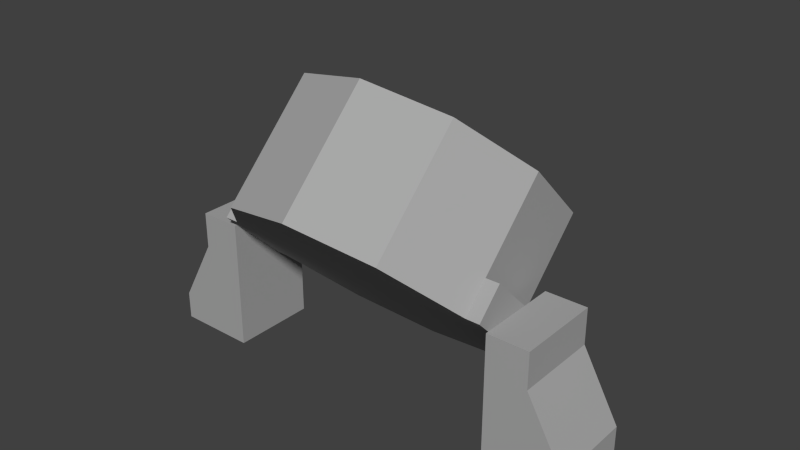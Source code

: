 # Source: Teapot_Light.blend  (saved by Blender 2.69.0; exported with 4.5.12 LTS)
import bpy
from mathutils import Matrix  # noqa: F401  (used for matrix-valued properties, if any)

bpy.ops.wm.read_factory_settings(use_empty=True)
scene = bpy.context.scene
scene.name = 'Scene'

# ---- collections
col_collection_1 = bpy.data.collections.new('Collection 1'); scene.collection.children.link(col_collection_1)

# ---- materials (node trees are filled in below, after node groups)
mat_teapot_light = bpy.data.materials.new('Teapot Light')
mat_teapot_light.alpha_threshold = 0.0
mat_teapot_light.use_transparent_shadow = False
mat_teapot_light.diffuse_color = (0.3931, 0.3931, 0.3931, 1.0)
mat_teapot_light.roughness = 0.5
mat_teapot_light.line_color = (0.0, 0.0, 0.0, 1.0)
mat_glass = bpy.data.materials.new('Glass')
mat_glass.alpha_threshold = 0.0
mat_glass.use_transparent_shadow = False
mat_glass.roughness = 0.5
mat_glass.line_color = (0.0, 0.0, 0.0, 1.0)

# ---- material node trees

# ---- world
world_world = bpy.data.worlds.new('World'); scene.world = world_world
world_world.color = (0.05088, 0.05088, 0.05088)
world_world.use_sun_shadow = False
world_world.sun_shadow_jitter_overblur = 0.0
world_world.cycles.sampling_method = 'MANUAL'
world_world.cycles.sample_map_resolution = 256

# ---- meshes
me_cylinder_001 = bpy.data.meshes.new('Cylinder.001')
me_cylinder_001.from_pydata([(1.051, 0.309, -1.0), (1.051, -0.309, -1.0), (1.051, 0.309, -0.7379), (1.051, -0.309, -0.7379), (-1.051, -0.309, -1.0), (-1.051, 0.309, -1.0), (-1.051, -0.309, -0.7379), (-1.051, 0.309, -0.7379), (-1.351, -0.309, -1.0), (-1.351, 0.309, -1.0), (-1.351, -0.309, -0.7379), (-1.351, 0.309, -0.7379), (1.351, 0.309, -1.0), (1.351, -0.309, -1.0), (1.351, 0.309, -0.7379), (1.351, -0.309, -0.7379), (1.051, 0.309, -1.484), (1.051, -0.309, -1.484), (-1.051, -0.309, -1.484), (-1.051, 0.309, -1.484), (-1.621, -0.309, -1.484), (-1.621, 0.309, -1.484), (1.621, 0.309, -1.484), (1.621, -0.309, -1.484), (1.051, 0.309, -1.684), (1.051, -0.309, -1.684), (-1.051, -0.309, -1.684), (-1.051, 0.309, -1.684), (-1.621, -0.309, -1.684), (-1.621, 0.309, -1.684), (1.621, 0.309, -1.684), (1.621, -0.309, -1.684)], [], [(2, 3, 15, 14), (6, 7, 11, 10), (8, 10, 11, 9), (4, 6, 10, 8), (1, 0, 16, 17), (7, 5, 9, 11), (12, 14, 15, 13), (13, 1, 17, 23), (3, 1, 13, 15), (0, 2, 14, 12), (3, 2, 0, 1), (7, 6, 4, 5), (16, 22, 30, 24), (21, 19, 27, 29), (9, 5, 19, 21), (0, 12, 22, 16), (5, 4, 18, 19), (12, 13, 23, 22), (4, 8, 20, 18), (8, 9, 21, 20), (27, 26, 28, 29), (25, 24, 30, 31), (19, 18, 26, 27), (18, 20, 28, 26), (22, 23, 31, 30), (17, 16, 24, 25), (23, 17, 25, 31), (20, 21, 29, 28)])
_uv = me_cylinder_001.uv_layers.new(name='UVMap')
_uv.uv.foreach_set('vector', [0.8633, 0.7203, 0.6965, 0.764, 0.7228, 0.6811, 0.8159, 0.669, 0.1367, 0.04378, 0.3035, 0.0001236, 0.2772, 0.08302, 0.1841, 0.0951, 0.1611, 0.1461, 0.1841, 0.0951, 0.2772, 0.08302, 0.3094, 0.1412, 0.09447, 0.1017, 0.1367, 0.04378, 0.1841, 0.0951, 0.1611, 0.1461, 0.6704, 0.0736, 0.8437, 0.0736, 0.8437, 0.2094, 0.6704, 0.2094, 0.3035, 0.0001236, 0.3887, 0.06856, 0.3094, 0.1412, 0.2772, 0.08302, 0.8388, 0.6181, 0.8159, 0.669, 0.7228, 0.6811, 0.6906, 0.6229, 0.6906, 0.6229, 0.6113, 0.6956, 0.522, 0.5474, 0.683, 0.4801, 0.6965, 0.764, 0.6113, 0.6956, 0.6906, 0.6229, 0.7228, 0.6811, 0.9055, 0.6624, 0.8633, 0.7203, 0.8159, 0.669, 0.8388, 0.6181, 0.6704, 0.0001238, 0.8437, 0.0001236, 0.8437, 0.0736, 0.6704, 0.0736, 0.3296, 0.764, 0.1563, 0.764, 0.1563, 0.6905, 0.3296, 0.6905, 0.9772, 0.5399, 0.8342, 0.4809, 0.8437, 0.4253, 0.9999, 0.4828, 0.317, 0.284, 0.478, 0.2168, 0.4999, 0.2765, 0.3296, 0.3388, 0.3094, 0.1412, 0.3887, 0.06856, 0.478, 0.2168, 0.317, 0.284, 0.9055, 0.6624, 0.8388, 0.6181, 0.8342, 0.4809, 0.9772, 0.5399, 0.3296, 0.6905, 0.1563, 0.6905, 0.1563, 0.5548, 0.3296, 0.5548, 0.8388, 0.6181, 0.6906, 0.6229, 0.683, 0.4801, 0.8342, 0.4809, 0.09447, 0.1017, 0.1611, 0.1461, 0.1658, 0.2832, 0.02283, 0.2242, 0.1611, 0.1461, 0.3094, 0.1412, 0.317, 0.284, 0.1658, 0.2832, 0.3296, 0.4987, 0.1563, 0.4987, 0.1563, 0.3388, 0.3296, 0.3388, 0.6704, 0.2654, 0.8437, 0.2654, 0.8437, 0.4253, 0.6704, 0.4253, 0.3296, 0.5548, 0.1563, 0.5548, 0.1563, 0.4987, 0.3296, 0.4987, 0.02283, 0.2242, 0.1658, 0.2832, 0.1563, 0.3388, 0.0001236, 0.2813, 0.8342, 0.4809, 0.683, 0.4801, 0.6704, 0.4253, 0.8437, 0.4253, 0.6704, 0.2094, 0.8437, 0.2094, 0.8437, 0.2654, 0.6704, 0.2654, 0.683, 0.4801, 0.522, 0.5474, 0.5001, 0.4876, 0.6704, 0.4253, 0.1658, 0.2832, 0.317, 0.284, 0.3296, 0.3388, 0.1563, 0.3388])
me_cylinder_001.materials.append(mat_teapot_light)
me_cylinder_001.use_remesh_preserve_volume = False
me_cylinder_001.use_remesh_preserve_attributes = False
me_cylinder_001.use_mirror_vertex_groups = False
me_cylinder_001.update()
me_cylinder = bpy.data.meshes.new('Cylinder')
me_cylinder.from_pydata([(1.719e-08, 1.0, -0.4562), (1.719e-08, 1.0, 0.5101), (0.5878, 0.809, -0.4562), (0.5878, 0.809, 0.5101), (0.9511, 0.309, -0.4562), (0.9511, 0.309, 0.5101), (0.9511, -0.309, -0.4562), (0.9511, -0.309, 0.5101), (0.5878, -0.809, -0.4562), (0.5878, -0.809, 0.5101), (-7.023e-08, -1.0, -0.4562), (-7.023e-08, -1.0, 0.5101), (-0.5878, -0.809, -0.4562), (-0.5878, -0.809, 0.5101), (-0.9511, -0.309, -0.4562), (-0.9511, -0.309, 0.5101), (-0.9511, 0.309, -0.4562), (-0.9511, 0.309, 0.5101), (-0.5878, 0.809, -0.4562), (-0.5878, 0.809, 0.5101), (1.719e-08, 1.0, 0.06798), (0.5878, 0.809, 0.06798), (0.9511, 0.309, 0.06798), (0.9511, -0.309, 0.06798), (0.5878, -0.809, 0.06798), (-7.023e-08, -1.0, 0.06798), (-0.5878, -0.809, 0.06798), (-0.9511, -0.309, 0.06798), (-0.9511, 0.309, 0.06798), (-0.5878, 0.809, 0.06798), (-0.6222, -0.2022, 0.3829), (-0.3845, -0.5293, 0.3829), (-3.782e-08, -0.6542, 0.3829), (0.3845, -0.5293, 0.3829), (-0.3845, 0.5293, 0.3829), (-0.6222, 0.2022, 0.3829), (0.6222, -0.2022, 0.3829), (0.6222, 0.2022, 0.3829), (0.3845, 0.5293, 0.3829), (1.937e-08, 0.6542, 0.3829), (0.9511, 0.309, -0.1941), (0.9511, -0.309, -0.1941), (-0.9511, -0.309, -0.1941), (-0.9511, 0.309, -0.1941), (1.051, 0.309, -0.4562), (1.051, -0.309, -0.4562), (1.051, 0.309, -0.1941), (1.051, -0.309, -0.1941), (-1.051, -0.309, -0.4562), (-1.051, 0.309, -0.4562), (-1.051, -0.309, -0.1941), (-1.051, 0.309, -0.1941), (4.102e-08, 0.7812, -0.4562), (0.4592, 0.632, -0.4562), (0.7429, 0.2414, -0.4562), (0.7429, -0.2414, -0.4562), (0.4592, -0.632, -0.4562), (-6.942e-08, -0.7812, -0.4562), (-0.4592, -0.632, -0.4562), (-0.7429, -0.2414, -0.4562), (-0.7429, 0.2414, -0.4562), (-0.4592, 0.632, -0.4562), (0.6826, -0.2218, -0.03668), (0.6826, 0.2218, -0.03668), (0.4218, -0.5806, -0.03668), (-5.362e-08, -0.7177, -0.03668), (-0.4218, -0.5806, -0.03668), (-0.6826, -0.2218, -0.03668), (-0.6826, 0.2218, -0.03668), (-0.4218, 0.5806, -0.03668), (0.4218, 0.5806, -0.03668), (3.02e-08, 0.7177, -0.03668)], [], [(20, 1, 3, 21), (21, 3, 5, 22), (22, 5, 7, 23), (23, 7, 9, 24), (24, 9, 11, 25), (25, 11, 13, 26), (26, 13, 15, 27), (27, 15, 17, 28), (19, 17, 35, 34), (29, 19, 1, 20), (28, 17, 19, 29), (0, 20, 21, 2), (2, 21, 22, 40, 4), (40, 22, 23, 41), (6, 41, 23, 24, 8), (8, 24, 25, 10), (10, 25, 26, 12), (12, 26, 27, 42, 14), (42, 27, 28, 43), (18, 29, 20, 0), (16, 43, 28, 29, 18), (5, 3, 38, 37), (11, 9, 33, 32), (1, 19, 34, 39), (9, 7, 36, 33), (13, 11, 32, 31), (38, 39, 34, 35, 30, 31, 32, 33, 36, 37), (7, 5, 37, 36), (15, 13, 31, 30), (3, 1, 39, 38), (17, 15, 30, 35), (18, 0, 52, 61), (40, 41, 47, 46), (42, 43, 51, 50), (6, 4, 44, 45), (41, 6, 45, 47), (4, 40, 46, 44), (16, 14, 48, 49), (43, 16, 49, 51), (14, 42, 50, 48), (46, 47, 45, 44), (50, 51, 49, 48), (61, 52, 53, 54, 55, 56, 57, 58, 59, 60), (16, 18, 61, 60), (14, 16, 60, 59), (12, 14, 59, 58), (10, 12, 58, 57), (8, 10, 57, 56), (6, 8, 56, 55), (4, 6, 55, 54), (2, 4, 54, 53), (0, 2, 53, 52), (62, 36, 37, 63), (64, 33, 36, 62), (65, 32, 33, 64), (68, 35, 30, 67), (69, 34, 35, 68), (32, 65, 66, 31), (31, 66, 67, 30), (39, 71, 70, 38), (38, 70, 63, 37), (39, 71, 69, 34), (63, 70, 71, 69, 68, 67, 66, 65, 64, 62)])
me_cylinder.polygons.foreach_set('material_index', [0, 0, 0, 0, 0, 0, 0, 0, 0, 0, 0, 0, 0, 0, 0, 0, 0, 0, 0, 0, 0, 0, 0, 0, 0, 0, 1, 0, 0, 0, 0, 0, 0, 0, 0, 0, 0, 0, 0, 0, 0, 0, 0, 0, 0, 0, 0, 0, 0, 0, 0, 0, 0, 0, 0, 0, 0, 0, 0, 0, 0, 0, 0])
_uv = me_cylinder.uv_layers.new(name='UVMap')
_uv.uv.foreach_set('vector', [0.4022, 0.3478, 0.4044, 0.2828, 0.4895, 0.273, 0.5005, 0.3412, 0.5005, 0.3412, 0.4895, 0.273, 0.5765, 0.2461, 0.5996, 0.3133, 0.5996, 0.3133, 0.5765, 0.2461, 0.6636, 0.2042, 0.6981, 0.2751, 0.6981, 0.2751, 0.6636, 0.2042, 0.7533, 0.139, 0.8094, 0.2122, 0.8094, 0.2122, 0.7533, 0.139, 0.8428, 0.03598, 0.9206, 0.1172, 0.04861, 0.1707, 0.09099, 0.1302, 0.1397, 0.1877, 0.105, 0.2255, 0.105, 0.2255, 0.1397, 0.1877, 0.193, 0.2261, 0.1659, 0.2683, 0.1659, 0.2683, 0.193, 0.2261, 0.2531, 0.2558, 0.2298, 0.3049, 0.3245, 0.2765, 0.2531, 0.2558, 0.2712, 0.2092, 0.334, 0.223, 0.3104, 0.336, 0.3245, 0.2765, 0.4044, 0.2828, 0.4022, 0.3478, 0.2298, 0.3049, 0.2531, 0.2558, 0.3245, 0.2765, 0.3104, 0.336, 0.397, 0.436, 0.4022, 0.3478, 0.5005, 0.3412, 0.5141, 0.436, 0.5141, 0.436, 0.5005, 0.3412, 0.5996, 0.3133, 0.6175, 0.3541, 0.6397, 0.4098, 0.6175, 0.3541, 0.5996, 0.3133, 0.6981, 0.2751, 0.718, 0.3217, 0.7442, 0.3827, 0.718, 0.3217, 0.6981, 0.2751, 0.8094, 0.2122, 0.8772, 0.3104, 0.8772, 0.3104, 0.8094, 0.2122, 0.9206, 0.1172, 0.9998, 0.2192, 0.0001776, 0.2223, 0.04861, 0.1707, 0.105, 0.2255, 0.061, 0.2794, 0.061, 0.2794, 0.105, 0.2255, 0.1659, 0.2683, 0.152, 0.2962, 0.132, 0.333, 0.152, 0.2962, 0.1659, 0.2683, 0.2298, 0.3049, 0.2137, 0.3359, 0.2908, 0.4157, 0.3104, 0.336, 0.4022, 0.3478, 0.397, 0.436, 0.1928, 0.3769, 0.2137, 0.3359, 0.2298, 0.3049, 0.3104, 0.336, 0.2908, 0.4157, 0.5765, 0.2461, 0.4895, 0.273, 0.4769, 0.2117, 0.552, 0.1842, 0.8428, 0.03598, 0.7533, 0.139, 0.697, 0.08195, 0.7546, 0.0001776, 0.4044, 0.2828, 0.3245, 0.2765, 0.334, 0.223, 0.4034, 0.2244, 0.7533, 0.139, 0.6636, 0.2042, 0.626, 0.142, 0.697, 0.08195, 0.1397, 0.1877, 0.09099, 0.1302, 0.1374, 0.1127, 0.1705, 0.1558, 0.8708, 0.7673, 0.8708, 0.8336, 0.8318, 0.8873, 0.7686, 0.9078, 0.7055, 0.8873, 0.6665, 0.8336, 0.6665, 0.7673, 0.7055, 0.7136, 0.7686, 0.6931, 0.8318, 0.7136, 0.6636, 0.2042, 0.5765, 0.2461, 0.552, 0.1842, 0.626, 0.142, 0.193, 0.2261, 0.1397, 0.1877, 0.1705, 0.1558, 0.2168, 0.1866, 0.4895, 0.273, 0.4044, 0.2828, 0.4034, 0.2244, 0.4769, 0.2117, 0.2531, 0.2558, 0.193, 0.2261, 0.2168, 0.1866, 0.2712, 0.2092, 0.6349, 0.496, 0.6662, 0.5924, 0.6303, 0.5924, 0.6058, 0.5171, 0.6175, 0.3541, 0.718, 0.3217, 0.7069, 0.3432, 0.6404, 0.3596, 0.152, 0.2962, 0.2137, 0.3359, 0.1973, 0.3395, 0.1592, 0.3111, 0.7442, 0.3827, 0.6397, 0.4098, 0.649, 0.3903, 0.7166, 0.3754, 0.718, 0.3217, 0.7442, 0.3827, 0.7166, 0.3754, 0.7069, 0.3432, 0.6397, 0.4098, 0.6175, 0.3541, 0.6404, 0.3596, 0.649, 0.3903, 0.1928, 0.3769, 0.132, 0.333, 0.1466, 0.3294, 0.1844, 0.359, 0.2137, 0.3359, 0.1928, 0.3769, 0.1844, 0.359, 0.1973, 0.3395, 0.132, 0.333, 0.152, 0.2962, 0.1592, 0.3111, 0.1466, 0.3294, 0.6404, 0.3596, 0.7069, 0.3432, 0.7166, 0.3754, 0.649, 0.3903, 0.1592, 0.3111, 0.1973, 0.3395, 0.1844, 0.359, 0.1466, 0.3294, 0.9104, 0.5249, 0.9104, 0.6042, 0.8638, 0.6683, 0.7885, 0.6927, 0.7131, 0.6683, 0.6665, 0.6042, 0.6665, 0.5249, 0.7131, 0.4608, 0.7885, 0.4363, 0.8638, 0.4608, 0.5528, 0.4363, 0.6349, 0.496, 0.6058, 0.5171, 0.5417, 0.4705, 0.4514, 0.4363, 0.5528, 0.4363, 0.5417, 0.4705, 0.4625, 0.4705, 0.3693, 0.496, 0.4514, 0.4363, 0.4625, 0.4705, 0.3984, 0.5171, 0.338, 0.5924, 0.3693, 0.496, 0.3984, 0.5171, 0.3739, 0.5924, 0.3693, 0.6889, 0.338, 0.5924, 0.3739, 0.5924, 0.3984, 0.6678, 0.4514, 0.7485, 0.3693, 0.6889, 0.3984, 0.6678, 0.4625, 0.7143, 0.5528, 0.7485, 0.4514, 0.7485, 0.4625, 0.7143, 0.5417, 0.7143, 0.6349, 0.6889, 0.5528, 0.7485, 0.5417, 0.7143, 0.6058, 0.6678, 0.6662, 0.5924, 0.6349, 0.6889, 0.6058, 0.6678, 0.6303, 0.5924, 0.1484, 0.5194, 0.1236, 0.4363, 0.2285, 0.4363, 0.2001, 0.5148, 0.1048, 0.5529, 0.03656, 0.4979, 0.1236, 0.4363, 0.1484, 0.5194, 0.0883, 0.6051, 0.0001776, 0.5993, 0.03656, 0.4979, 0.1048, 0.5529, 0.2005, 0.6828, 0.2296, 0.7719, 0.117, 0.7711, 0.1482, 0.6863, 0.2396, 0.6456, 0.3234, 0.7012, 0.2296, 0.7719, 0.2005, 0.6828, 0.0001776, 0.5993, 0.0883, 0.6051, 0.105, 0.6562, 0.02989, 0.7039, 0.02989, 0.7039, 0.105, 0.6562, 0.1482, 0.6863, 0.117, 0.7711, 0.3376, 0.5917, 0.2595, 0.5941, 0.2422, 0.5435, 0.3092, 0.4985, 0.3092, 0.4985, 0.2422, 0.5435, 0.2001, 0.5148, 0.2285, 0.4363, 0.3376, 0.5917, 0.2595, 0.5941, 0.2396, 0.6456, 0.3234, 0.7012, 0.2001, 0.5148, 0.2422, 0.5435, 0.2595, 0.5941, 0.2396, 0.6456, 0.2005, 0.6828, 0.1482, 0.6863, 0.105, 0.6562, 0.0883, 0.6051, 0.1048, 0.5529, 0.1484, 0.5194])
me_cylinder.materials.append(mat_teapot_light)
me_cylinder.materials.append(mat_glass)
me_cylinder.use_remesh_preserve_volume = False
me_cylinder.use_remesh_preserve_attributes = False
me_cylinder.use_mirror_vertex_groups = False
me_cylinder.update()

# ---- objects
ob_stand = bpy.data.objects.new('Stand', me_cylinder_001)
ob_light = bpy.data.objects.new('Light', me_cylinder)

# ---- transforms, parenting, visibility, modifiers, constraints
ob_stand.location = (0.0, 0.0, 0.0)
ob_stand.lineart.crease_threshold = 0.0
ob_light.location = (-1.719e-08, 0.1648, -0.5438)
ob_light.rotation_euler = (-0.7854, -0.0, 0.0)
ob_light.lineart.crease_threshold = 0.0

# ---- collection membership
col_collection_1.objects.link(ob_stand)
col_collection_1.objects.link(ob_light)

# ---- scene / render settings (as saved in the file)
scene.frame_start = 1; scene.frame_end = 250; scene.frame_set(1)
scene.render.engine = 'BLENDER_EEVEE_NEXT'
scene.render.image_settings.color_mode = 'RGB'
scene.render.image_settings.compression = 90
scene.render.resolution_percentage = 50
scene.render.dither_intensity = 0.0
scene.render.bake_margin = 2
scene.cycles.use_denoising = False
scene.cycles.samples = 10
scene.cycles.sampling_pattern = 'TABULATED_SOBOL'
scene.cycles.light_sampling_threshold = 0.0
scene.cycles.use_adaptive_sampling = False
scene.cycles.use_light_tree = False
scene.cycles.blur_glossy = 0.0
scene.cycles.volume_bounces = 1
scene.cycles.pixel_filter_type = 'GAUSSIAN'
scene.cycles.sample_clamp_indirect = 0.0
scene.view_settings.view_transform = 'Standard'
bpy.context.view_layer.update()

# ---- added for rendering (the .blend has no active camera and no usable light): camera, sun
cam_auto = bpy.data.cameras.new('AutoCamera')
cam_auto.lens = 50.0
cam_auto.sensor_width = 36.0
cam_auto.clip_end = 1000.0
ob_auto_camera = bpy.data.objects.new('AutoCamera', cam_auto)
scene.collection.objects.link(ob_auto_camera)
ob_auto_camera.location = (4.11598, -4.7553, 2.71268)
ob_auto_camera.rotation_euler = (1.09748, -7.21219e-08, 0.694738)
scene.camera = ob_auto_camera
light_auto_sun = bpy.data.lights.new('AutoSun', 'SUN')
light_auto_sun.energy = 3.0
light_auto_sun.angle = 0.0523599
ob_auto_sun = bpy.data.objects.new('AutoSun', light_auto_sun)
scene.collection.objects.link(ob_auto_sun)
ob_auto_sun.rotation_euler = (0.872665, 0.174533, 0.523599)
bpy.context.view_layer.update()
